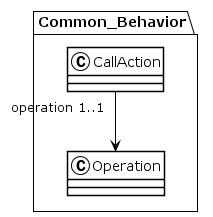

The diagram above was rendered by PlantUML. Its source (embedded in the PNG):
@startuml
!theme plain
package Common_Behavior {
class CallAction {
}
CallAction "operation 1..1" --> Operation
class Operation {
}
}
@enduml